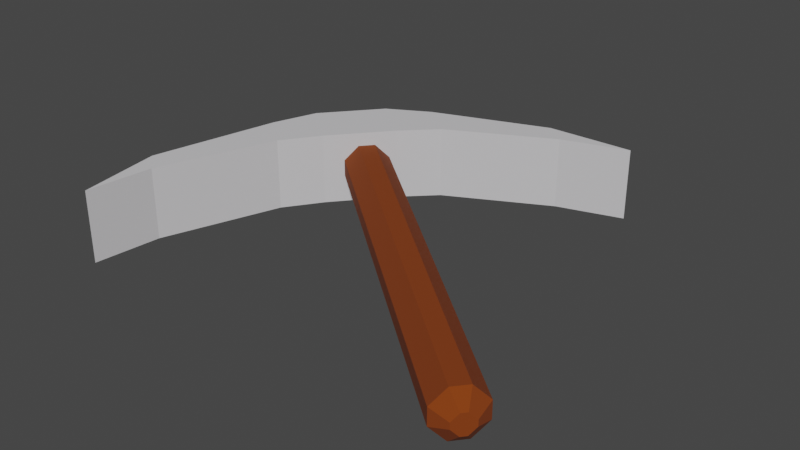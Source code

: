 # Source: PickAxe.blend  (saved by Blender 3.3.6; exported with 4.5.12 LTS)
import bpy
from mathutils import Matrix  # noqa: F401  (used for matrix-valued properties, if any)

bpy.ops.wm.read_factory_settings(use_empty=True)
scene = bpy.context.scene
scene.name = 'Scene'

# ---- collections
col_collection = bpy.data.collections.new('Collection'); scene.collection.children.link(col_collection)

# ---- materials (node trees are filled in below, after node groups)
mat_mat_2_001 = bpy.data.materials.new('Mat_2.001')
mat_mat_2_001.use_transparent_shadow = False
mat_mat_1_001 = bpy.data.materials.new('Mat_1.001')
mat_mat_1_001.alpha_threshold = 0.0
mat_mat_1_001.use_transparent_shadow = False
mat_mat_1_001.roughness = 0.5
mat_mat_1_001.line_color = (0.0, 0.0, 0.0, 1.0)

# ---- material node trees
mat_mat_2_001.use_nodes = True; mat_mat_2_001.node_tree.nodes.clear()
_N = mat_mat_2_001.node_tree.nodes; _L = mat_mat_2_001.node_tree.links
n0 = _N.new('ShaderNodeBsdfPrincipled'); n0.name = 'プリンシプルBSDF'; n0.location = (10, 300)
n0.distribution = 'GGX'
n0.subsurface_method = 'RANDOM_WALK_SKIN'
n0.inputs[0].default_value = (0.6403, 0.6307, 0.65, 1.0)
n0.inputs[2].default_value = 1.0
n0.inputs[3].default_value = 1.45
n0.inputs[13].default_value = 1.0
n0.inputs[27].default_value = (0.0, 0.0, 0.0, 1.0)
n0.inputs[28].default_value = 1.0
n1 = _N.new('ShaderNodeOutputMaterial'); n1.name = 'マテリアル出力'; n1.location = (300, 300)
_L.new(n0.outputs[0], n1.inputs[0])
n1.is_active_output = True
mat_mat_1_001.use_nodes = True; mat_mat_1_001.node_tree.nodes.clear()
_N = mat_mat_1_001.node_tree.nodes; _L = mat_mat_1_001.node_tree.links
n0 = _N.new('ShaderNodeOutputMaterial'); n0.name = 'Material Output'; n0.location = (300, 300)
n1 = _N.new('ShaderNodeBsdfPrincipled'); n1.name = 'Principled BSDF'; n1.location = (10, 300)
n1.distribution = 'GGX'
n1.subsurface_method = 'RANDOM_WALK_SKIN'
n1.inputs[0].default_value = (0.2143, 0.03742, 0.0, 1.0)
n1.inputs[2].default_value = 1.0
n1.inputs[3].default_value = 1.45
n1.inputs[27].default_value = (0.0, 0.0, 0.0, 1.0)
n1.inputs[28].default_value = 1.0
_L.new(n1.outputs[0], n0.inputs[0])
n0.is_active_output = True

# ---- world
world_world = bpy.data.worlds.new('World'); scene.world = world_world
world_world.use_nodes = True; world_world.node_tree.nodes.clear()
_N = world_world.node_tree.nodes; _L = world_world.node_tree.links
n0 = _N.new('ShaderNodeOutputWorld'); n0.name = 'World Output'; n0.location = (300, 300)
n1 = _N.new('ShaderNodeBackground'); n1.name = 'Background'; n1.location = (10, 300)
n1.inputs[0].default_value = (0.05088, 0.05088, 0.05088, 1.0)
_L.new(n1.outputs[0], n0.inputs[0])
n0.is_active_output = True
world_world.color = (0.05088, 0.05088, 0.05088)
world_world.use_sun_shadow = False
world_world.sun_shadow_jitter_overblur = 0.0

# ---- meshes
me_pickaxe_2_001 = bpy.data.meshes.new('PickAxe_2.001')
me_pickaxe_2_001.from_pydata([(-0.2555, 0.08658, -0.4896), (-0.2555, 0.08658, -0.3296), (-0.3588, 0.1733, -0.4896), (-0.3588, 0.1733, -0.3296), (-0.1527, 0.2091, -0.4896), (-0.1527, 0.2091, -0.3296), (-0.256, 0.2958, -0.4896), (-0.256, 0.2958, -0.3296), (-0.3932, 0.0716, -0.4896), (-0.3126, 0.003944, -0.4896), (-0.3126, 0.003944, -0.3296), (-0.3932, 0.0716, -0.3296), (-0.1618, 0.3474, -0.3296), (-0.1618, 0.3474, -0.4896), (-0.08118, 0.2797, -0.4896), (-0.08118, 0.2797, -0.3296), (-0.4539, -0.2199, -0.4896), (-0.404, -0.2618, -0.4896), (-0.404, -0.2618, -0.3296), (-0.4539, -0.2199, -0.3296), (0.09888, 0.4389, -0.3296), (0.09888, 0.4389, -0.4896), (0.1488, 0.397, -0.4896), (0.1488, 0.397, -0.3296), (-0.4195, -0.4117, -0.4896), (-0.4195, -0.4117, -0.3296), (0.296, 0.441, -0.3296), (0.296, 0.441, -0.4896)], [], [(2, 3, 7, 6), (4, 5, 1, 0), (3, 2, 8, 11), (0, 1, 10, 9), (13, 12, 20, 21), (4, 14, 15, 5), (6, 7, 12, 13), (15, 14, 22, 23), (11, 8, 16, 19), (9, 10, 18, 17), (20, 26, 27, 21), (18, 25, 24, 17), (7, 3, 11, 19, 25, 18, 10, 1, 5, 15, 23, 26, 20, 12), (0, 9, 17, 24, 16, 8, 2, 6, 13, 21, 27, 22, 14, 4), (22, 27, 26, 23), (16, 24, 25, 19)])
_uv = me_pickaxe_2_001.uv_layers.new(name='UVマップ')
_uv.uv.foreach_set('vector', [0.375, 0.25, 0.625, 0.25, 0.625, 0.5, 0.375, 0.5, 0.375, 0.75, 0.625, 0.75, 0.625, 1.0, 0.375, 1.0, 0.625, 0.25, 0.375, 0.25, 0.375, 0.25, 0.625, 0.25, 0.375, 1.0, 0.625, 1.0, 0.625, 1.0, 0.375, 1.0, 0.375, 0.5, 0.625, 0.5, 0.625, 0.5, 0.375, 0.5, 0.375, 0.75, 0.375, 0.75, 0.625, 0.75, 0.625, 0.75, 0.375, 0.5, 0.625, 0.5, 0.625, 0.5, 0.375, 0.5, 0.625, 0.75, 0.375, 0.75, 0.375, 0.75, 0.625, 0.75, 0.625, 0.25, 0.375, 0.25, 0.375, 0.25, 0.625, 0.25, 0.375, 1.0, 0.625, 1.0, 0.625, 1.0, 0.375, 1.0, 0.625, 0.5, 0.625, 0.75, 0.375, 0.75, 0.375, 0.5, 0.625, 0.0, 0.625, 0.0, 0.375, 0.0, 0.375, 0.0, 0.625, 0.5, 0.875, 0.5, 0.875, 0.5, 0.625, 0.25, 0.625, 0.0, 0.875, 0.75, 0.875, 0.75, 0.875, 0.75, 0.625, 0.75, 0.625, 0.75, 0.625, 0.75, 0.625, 0.75, 0.625, 0.5, 0.625, 0.5, 0.125, 0.75, 0.125, 0.75, 0.375, 0.0, 0.375, 0.0, 0.125, 0.5, 0.125, 0.5, 0.125, 0.5, 0.375, 0.5, 0.375, 0.5, 0.375, 0.5, 0.375, 0.75, 0.375, 0.75, 0.375, 0.75, 0.375, 0.75, 0.375, 0.75, 0.375, 0.75, 0.625, 0.75, 0.625, 0.75, 0.375, 0.25, 0.375, 0.0, 0.625, 0.0, 0.625, 0.25])
me_pickaxe_2_001.materials.append(mat_mat_2_001)
me_pickaxe_2_001.update()
me_pickaxe_1_001 = bpy.data.meshes.new('PickAxe_1.001')
me_pickaxe_1_001.from_pydata([(0.514, -0.483, -0.4161), (0.4741, -0.4864, -0.4279), (0.5238, -0.4713, -0.4313), (0.4945, -0.4621, -0.4596), (0.5238, -0.4713, -0.388), (0.4945, -0.4621, -0.3596), (0.514, -0.483, -0.4031), (0.4741, -0.4864, -0.3914), (0.5321, -0.4614, -0.4313), (0.5179, -0.4342, -0.4596), (0.5419, -0.4498, -0.4161), (0.5384, -0.4098, -0.4279), (0.5419, -0.4498, -0.4031), (0.5384, -0.4098, -0.3914), (0.5321, -0.4614, -0.388), (0.5179, -0.4342, -0.3596), (-0.3574, 0.2621, -0.4423), (-0.3487, 0.2454, -0.4596), (-0.3691, 0.2211, -0.4279), (-0.3713, 0.2456, -0.4207), (-0.3713, 0.2456, -0.3986), (-0.3691, 0.2211, -0.3914), (-0.3487, 0.2454, -0.3596), (-0.3574, 0.2621, -0.377), (-0.3293, 0.2956, -0.4207), (-0.3049, 0.2977, -0.4279), (-0.3253, 0.2734, -0.4596), (-0.3432, 0.279, -0.4423), (-0.3432, 0.279, -0.377), (-0.3253, 0.2734, -0.3596), (-0.3049, 0.2977, -0.3914), (-0.3293, 0.2956, -0.3986)], [], [(1, 7, 21, 18), (25, 30, 13, 11), (8, 10, 12, 14, 4, 6, 0, 2), (17, 26, 9, 3), (5, 22, 21, 7), (9, 26, 25, 11), (29, 15, 13, 30), (29, 22, 5, 15), (2, 0, 1, 3), (6, 4, 5, 7), (10, 8, 9, 11), (14, 12, 13, 15), (8, 2, 3, 9), (0, 6, 7, 1), (11, 13, 12, 10), (15, 5, 4, 14), (16, 19, 20, 23, 28, 31, 24, 27), (19, 16, 17, 18), (23, 20, 21, 22), (27, 24, 25, 26), (31, 28, 29, 30), (16, 27, 26, 17), (20, 19, 18, 21), (28, 23, 22, 29), (30, 25, 24, 31), (17, 3, 1, 18)])
_uv = me_pickaxe_1_001.uv_layers.new(name='UVマップ')
_uv.uv.foreach_set('vector', [0.4544, 0.007089, 0.5456, 0.007089, 0.5456, 0.2457, 0.4544, 0.2457, 0.4544, 0.5043, 0.5456, 0.5043, 0.5456, 0.7429, 0.4544, 0.7429, 0.4459, 0.8588, 0.4838, 0.8209, 0.5162, 0.8209, 0.5541, 0.8588, 0.5541, 0.8912, 0.5162, 0.9291, 0.4838, 0.9291, 0.4459, 0.8912, 0.2044, 0.5043, 0.2956, 0.5043, 0.2956, 0.7429, 0.2044, 0.7429, 0.625, 0.007089, 0.625, 0.2457, 0.5456, 0.2457, 0.5456, 0.007089, 0.2956, 0.7429, 0.2956, 0.5043, 0.4544, 0.5043, 0.4544, 0.7429, 0.7044, 0.5043, 0.7044, 0.7429, 0.5456, 0.7429, 0.5456, 0.5043, 0.7044, 0.5043, 0.7956, 0.5043, 0.7956, 0.7429, 0.7044, 0.7429, 0.4459, 0.8912, 0.4838, 0.9291, 0.4544, 1.0, 0.375, 0.9206, 0.5162, 0.9291, 0.5541, 0.8912, 0.625, 0.9206, 0.5456, 1.0, 0.4838, 0.8209, 0.4459, 0.8588, 0.375, 0.8294, 0.4544, 0.75, 0.5541, 0.8588, 0.5162, 0.8209, 0.5456, 0.75, 0.625, 0.8294, 0.4459, 0.8588, 0.4459, 0.8912, 0.375, 0.9206, 0.375, 0.8294, 0.4838, 0.9291, 0.5162, 0.9291, 0.5456, 1.0, 0.4544, 1.0, 0.4544, 0.7429, 0.5456, 0.7429, 0.5162, 0.8209, 0.4838, 0.8209, 0.625, 0.8294, 0.625, 0.9206, 0.5541, 0.8912, 0.5541, 0.8588, 0.4184, 0.3474, 0.4724, 0.2934, 0.5276, 0.2934, 0.5816, 0.3474, 0.5816, 0.4026, 0.5276, 0.4566, 0.4724, 0.4566, 0.4184, 0.4026, 0.4724, 0.2934, 0.4184, 0.3474, 0.375, 0.3294, 0.4544, 0.25, 0.5816, 0.3474, 0.5276, 0.2934, 0.5456, 0.25, 0.625, 0.3294, 0.4184, 0.4026, 0.4724, 0.4566, 0.4544, 0.5, 0.375, 0.4206, 0.5276, 0.4566, 0.5816, 0.4026, 0.625, 0.4206, 0.5456, 0.5, 0.4184, 0.3474, 0.4184, 0.4026, 0.375, 0.4206, 0.375, 0.3294, 0.5276, 0.2934, 0.4724, 0.2934, 0.4544, 0.2457, 0.5456, 0.2457, 0.5816, 0.4026, 0.5816, 0.3474, 0.625, 0.3294, 0.625, 0.4206, 0.5456, 0.5043, 0.4544, 0.5043, 0.4724, 0.4566, 0.5276, 0.4566, 0.2044, 0.5043, 0.2044, 0.7429, 0.125, 0.7429, 0.125, 0.5043])
me_pickaxe_1_001.materials.append(mat_mat_1_001)
me_pickaxe_1_001.update()

# ---- objects
ob_pickaxe_2_001 = bpy.data.objects.new('PickAxe_2.001', me_pickaxe_2_001)
ob_pickaxe_1_001 = bpy.data.objects.new('PickAxe_1.001', me_pickaxe_1_001)

# ---- transforms, parenting, visibility, modifiers, constraints
ob_pickaxe_2_001.location = (0.0, 0.0, 0.0)
ob_pickaxe_1_001.location = (0.0, 0.02, 0.0)

# ---- collection membership
col_collection.objects.link(ob_pickaxe_2_001)
col_collection.objects.link(ob_pickaxe_1_001)

# ---- scene / render settings (as saved in the file)
scene.frame_start = 1; scene.frame_end = 250; scene.frame_set(1)
scene.render.engine = 'BLENDER_EEVEE_NEXT'
scene.cycles.sampling_pattern = 'TABULATED_SOBOL'
scene.cycles.use_light_tree = False
scene.view_settings.view_transform = 'Filmic'
bpy.context.view_layer.update()

# ---- added for rendering (the .blend has no active camera and no usable light): camera, sun
cam_auto = bpy.data.cameras.new('AutoCamera')
cam_auto.lens = 50.0
cam_auto.sensor_width = 36.0
cam_auto.clip_end = 1000.0
ob_auto_camera = bpy.data.objects.new('AutoCamera', cam_auto)
scene.collection.objects.link(ob_auto_camera)
ob_auto_camera.location = (1.29921, -1.51902, 0.59457)
ob_auto_camera.rotation_euler = (1.09748, -7.21219e-08, 0.694738)
scene.camera = ob_auto_camera
light_auto_sun = bpy.data.lights.new('AutoSun', 'SUN')
light_auto_sun.energy = 3.0
light_auto_sun.angle = 0.0523599
ob_auto_sun = bpy.data.objects.new('AutoSun', light_auto_sun)
scene.collection.objects.link(ob_auto_sun)
ob_auto_sun.rotation_euler = (0.872665, 0.174533, 0.523599)
bpy.context.view_layer.update()
